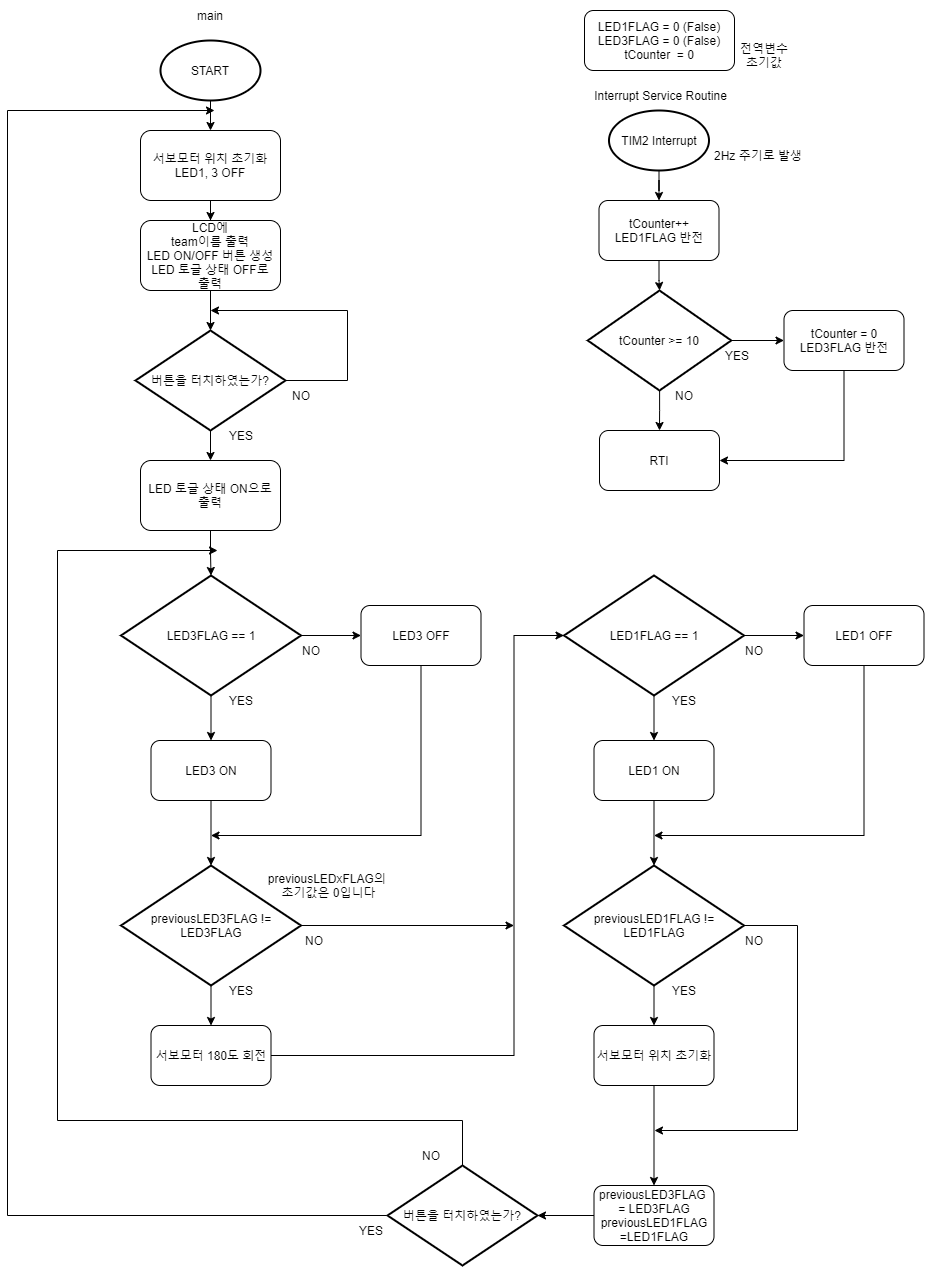

The diagram above was exported from draw.io. Its source (the exported page's mxGraphModel, read from the mxfile embedded in the PNG):
<mxGraphModel dx="1422" dy="762" grid="1" gridSize="10" guides="1" tooltips="1" connect="1" arrows="1" fold="1" page="1" pageScale="1" pageWidth="827" pageHeight="1169" math="0" shadow="0">
  <root>
    <mxCell id="WIyWlLk6GJQsqaUBKTNV-0" />
    <mxCell id="WIyWlLk6GJQsqaUBKTNV-1" parent="WIyWlLk6GJQsqaUBKTNV-0" />
    <mxCell id="STsrkM_sPPwqUzJQIBF4-98" style="edgeStyle=orthogonalEdgeStyle;rounded=0;orthogonalLoop=1;jettySize=auto;html=1;" parent="WIyWlLk6GJQsqaUBKTNV-1" source="STsrkM_sPPwqUzJQIBF4-0" target="STsrkM_sPPwqUzJQIBF4-3" edge="1">
      <mxGeometry relative="1" as="geometry" />
    </mxCell>
    <mxCell id="STsrkM_sPPwqUzJQIBF4-0" value="START" style="strokeWidth=2;html=1;shape=mxgraph.flowchart.start_1;whiteSpace=wrap;" parent="WIyWlLk6GJQsqaUBKTNV-1" vertex="1">
      <mxGeometry x="193" y="50" width="100" height="60" as="geometry" />
    </mxCell>
    <mxCell id="STsrkM_sPPwqUzJQIBF4-99" style="edgeStyle=orthogonalEdgeStyle;rounded=0;orthogonalLoop=1;jettySize=auto;html=1;" parent="WIyWlLk6GJQsqaUBKTNV-1" source="STsrkM_sPPwqUzJQIBF4-3" target="STsrkM_sPPwqUzJQIBF4-21" edge="1">
      <mxGeometry relative="1" as="geometry" />
    </mxCell>
    <mxCell id="STsrkM_sPPwqUzJQIBF4-3" value="서보모터 위치 초기화&lt;br&gt;LED1, 3 OFF" style="rounded=1;whiteSpace=wrap;html=1;" parent="WIyWlLk6GJQsqaUBKTNV-1" vertex="1">
      <mxGeometry x="173" y="140" width="140" height="70" as="geometry" />
    </mxCell>
    <mxCell id="STsrkM_sPPwqUzJQIBF4-101" style="edgeStyle=orthogonalEdgeStyle;rounded=0;orthogonalLoop=1;jettySize=auto;html=1;" parent="WIyWlLk6GJQsqaUBKTNV-1" source="STsrkM_sPPwqUzJQIBF4-4" target="STsrkM_sPPwqUzJQIBF4-91" edge="1">
      <mxGeometry relative="1" as="geometry" />
    </mxCell>
    <mxCell id="STsrkM_sPPwqUzJQIBF4-102" style="edgeStyle=orthogonalEdgeStyle;rounded=0;orthogonalLoop=1;jettySize=auto;html=1;" parent="WIyWlLk6GJQsqaUBKTNV-1" source="STsrkM_sPPwqUzJQIBF4-4" edge="1">
      <mxGeometry relative="1" as="geometry">
        <mxPoint x="243" y="320" as="targetPoint" />
        <Array as="points">
          <mxPoint x="380" y="390" />
        </Array>
      </mxGeometry>
    </mxCell>
    <mxCell id="STsrkM_sPPwqUzJQIBF4-4" value="버튼을 터치하였는가?" style="strokeWidth=2;html=1;shape=mxgraph.flowchart.decision;whiteSpace=wrap;" parent="WIyWlLk6GJQsqaUBKTNV-1" vertex="1">
      <mxGeometry x="168" y="340" width="150" height="100" as="geometry" />
    </mxCell>
    <mxCell id="STsrkM_sPPwqUzJQIBF4-12" style="edgeStyle=orthogonalEdgeStyle;rounded=0;orthogonalLoop=1;jettySize=auto;html=1;entryX=0;entryY=0.5;entryDx=0;entryDy=0;" parent="WIyWlLk6GJQsqaUBKTNV-1" source="STsrkM_sPPwqUzJQIBF4-6" target="STsrkM_sPPwqUzJQIBF4-8" edge="1">
      <mxGeometry relative="1" as="geometry" />
    </mxCell>
    <mxCell id="STsrkM_sPPwqUzJQIBF4-13" style="edgeStyle=orthogonalEdgeStyle;rounded=0;orthogonalLoop=1;jettySize=auto;html=1;" parent="WIyWlLk6GJQsqaUBKTNV-1" source="STsrkM_sPPwqUzJQIBF4-6" target="STsrkM_sPPwqUzJQIBF4-7" edge="1">
      <mxGeometry relative="1" as="geometry" />
    </mxCell>
    <mxCell id="STsrkM_sPPwqUzJQIBF4-6" value="LED3FLAG == 1" style="strokeWidth=2;html=1;shape=mxgraph.flowchart.decision;whiteSpace=wrap;" parent="WIyWlLk6GJQsqaUBKTNV-1" vertex="1">
      <mxGeometry x="153.5" y="585" width="180" height="120" as="geometry" />
    </mxCell>
    <mxCell id="STsrkM_sPPwqUzJQIBF4-15" style="edgeStyle=orthogonalEdgeStyle;rounded=0;orthogonalLoop=1;jettySize=auto;html=1;entryX=0.5;entryY=0;entryDx=0;entryDy=0;entryPerimeter=0;" parent="WIyWlLk6GJQsqaUBKTNV-1" source="STsrkM_sPPwqUzJQIBF4-7" target="STsrkM_sPPwqUzJQIBF4-17" edge="1">
      <mxGeometry relative="1" as="geometry">
        <mxPoint x="243.5" y="855" as="targetPoint" />
      </mxGeometry>
    </mxCell>
    <mxCell id="STsrkM_sPPwqUzJQIBF4-7" value="LED3 ON" style="rounded=1;whiteSpace=wrap;html=1;" parent="WIyWlLk6GJQsqaUBKTNV-1" vertex="1">
      <mxGeometry x="183.5" y="750" width="120" height="60" as="geometry" />
    </mxCell>
    <mxCell id="STsrkM_sPPwqUzJQIBF4-16" style="edgeStyle=orthogonalEdgeStyle;rounded=0;orthogonalLoop=1;jettySize=auto;html=1;" parent="WIyWlLk6GJQsqaUBKTNV-1" source="STsrkM_sPPwqUzJQIBF4-8" edge="1">
      <mxGeometry relative="1" as="geometry">
        <mxPoint x="243.5" y="845" as="targetPoint" />
        <Array as="points">
          <mxPoint x="453.5" y="845" />
          <mxPoint x="243.5" y="845" />
        </Array>
      </mxGeometry>
    </mxCell>
    <mxCell id="STsrkM_sPPwqUzJQIBF4-8" value="LED3 OFF&lt;br&gt;" style="rounded=1;whiteSpace=wrap;html=1;" parent="WIyWlLk6GJQsqaUBKTNV-1" vertex="1">
      <mxGeometry x="393.5" y="615" width="120" height="60" as="geometry" />
    </mxCell>
    <mxCell id="STsrkM_sPPwqUzJQIBF4-35" style="edgeStyle=orthogonalEdgeStyle;rounded=0;orthogonalLoop=1;jettySize=auto;html=1;entryX=0;entryY=0.5;entryDx=0;entryDy=0;entryPerimeter=0;" parent="WIyWlLk6GJQsqaUBKTNV-1" source="STsrkM_sPPwqUzJQIBF4-14" target="STsrkM_sPPwqUzJQIBF4-73" edge="1">
      <mxGeometry relative="1" as="geometry">
        <mxPoint x="536.5" y="645" as="targetPoint" />
        <Array as="points">
          <mxPoint x="546.5" y="1065" />
          <mxPoint x="546.5" y="645" />
        </Array>
      </mxGeometry>
    </mxCell>
    <mxCell id="STsrkM_sPPwqUzJQIBF4-14" value="서보모터 180도 회전" style="rounded=1;whiteSpace=wrap;html=1;" parent="WIyWlLk6GJQsqaUBKTNV-1" vertex="1">
      <mxGeometry x="183.5" y="1035" width="120" height="60" as="geometry" />
    </mxCell>
    <mxCell id="STsrkM_sPPwqUzJQIBF4-18" style="edgeStyle=orthogonalEdgeStyle;rounded=0;orthogonalLoop=1;jettySize=auto;html=1;entryX=0.5;entryY=0;entryDx=0;entryDy=0;" parent="WIyWlLk6GJQsqaUBKTNV-1" source="STsrkM_sPPwqUzJQIBF4-17" target="STsrkM_sPPwqUzJQIBF4-14" edge="1">
      <mxGeometry relative="1" as="geometry" />
    </mxCell>
    <mxCell id="STsrkM_sPPwqUzJQIBF4-89" style="edgeStyle=orthogonalEdgeStyle;rounded=0;orthogonalLoop=1;jettySize=auto;html=1;" parent="WIyWlLk6GJQsqaUBKTNV-1" source="STsrkM_sPPwqUzJQIBF4-17" edge="1">
      <mxGeometry relative="1" as="geometry">
        <mxPoint x="546.5" y="935" as="targetPoint" />
      </mxGeometry>
    </mxCell>
    <mxCell id="STsrkM_sPPwqUzJQIBF4-17" value="previousLED3FLAG != LED3FLAG" style="strokeWidth=2;html=1;shape=mxgraph.flowchart.decision;whiteSpace=wrap;" parent="WIyWlLk6GJQsqaUBKTNV-1" vertex="1">
      <mxGeometry x="153.5" y="875" width="180" height="120" as="geometry" />
    </mxCell>
    <mxCell id="STsrkM_sPPwqUzJQIBF4-19" value="YES" style="text;html=1;strokeColor=none;fillColor=none;align=center;verticalAlign=middle;whiteSpace=wrap;rounded=0;" parent="WIyWlLk6GJQsqaUBKTNV-1" vertex="1">
      <mxGeometry x="243.5" y="695" width="60" height="30" as="geometry" />
    </mxCell>
    <mxCell id="STsrkM_sPPwqUzJQIBF4-20" value="YES" style="text;html=1;strokeColor=none;fillColor=none;align=center;verticalAlign=middle;whiteSpace=wrap;rounded=0;" parent="WIyWlLk6GJQsqaUBKTNV-1" vertex="1">
      <mxGeometry x="243.5" y="985" width="60" height="30" as="geometry" />
    </mxCell>
    <mxCell id="STsrkM_sPPwqUzJQIBF4-100" style="edgeStyle=orthogonalEdgeStyle;rounded=0;orthogonalLoop=1;jettySize=auto;html=1;entryX=0.5;entryY=0;entryDx=0;entryDy=0;entryPerimeter=0;" parent="WIyWlLk6GJQsqaUBKTNV-1" source="STsrkM_sPPwqUzJQIBF4-21" target="STsrkM_sPPwqUzJQIBF4-4" edge="1">
      <mxGeometry relative="1" as="geometry" />
    </mxCell>
    <mxCell id="STsrkM_sPPwqUzJQIBF4-21" value="LCD에&lt;br&gt;team이름 출력&lt;span&gt;&lt;br&gt;LED ON/OFF 버튼 생성&lt;br&gt;&lt;/span&gt;LED 토글 상태 OFF로&lt;br&gt;출력&lt;span&gt;&lt;br&gt;&lt;/span&gt;" style="rounded=1;whiteSpace=wrap;html=1;" parent="WIyWlLk6GJQsqaUBKTNV-1" vertex="1">
      <mxGeometry x="173" y="230" width="140" height="70" as="geometry" />
    </mxCell>
    <mxCell id="STsrkM_sPPwqUzJQIBF4-37" value="NO" style="text;html=1;strokeColor=none;fillColor=none;align=center;verticalAlign=middle;whiteSpace=wrap;rounded=0;" parent="WIyWlLk6GJQsqaUBKTNV-1" vertex="1">
      <mxGeometry x="313.5" y="645" width="60" height="30" as="geometry" />
    </mxCell>
    <mxCell id="STsrkM_sPPwqUzJQIBF4-38" value="NO" style="text;html=1;strokeColor=none;fillColor=none;align=center;verticalAlign=middle;whiteSpace=wrap;rounded=0;" parent="WIyWlLk6GJQsqaUBKTNV-1" vertex="1">
      <mxGeometry x="316.5" y="935" width="60" height="30" as="geometry" />
    </mxCell>
    <mxCell id="STsrkM_sPPwqUzJQIBF4-71" style="edgeStyle=orthogonalEdgeStyle;rounded=0;orthogonalLoop=1;jettySize=auto;html=1;entryX=0;entryY=0.5;entryDx=0;entryDy=0;" parent="WIyWlLk6GJQsqaUBKTNV-1" source="STsrkM_sPPwqUzJQIBF4-73" target="STsrkM_sPPwqUzJQIBF4-77" edge="1">
      <mxGeometry relative="1" as="geometry" />
    </mxCell>
    <mxCell id="STsrkM_sPPwqUzJQIBF4-72" style="edgeStyle=orthogonalEdgeStyle;rounded=0;orthogonalLoop=1;jettySize=auto;html=1;" parent="WIyWlLk6GJQsqaUBKTNV-1" source="STsrkM_sPPwqUzJQIBF4-73" target="STsrkM_sPPwqUzJQIBF4-75" edge="1">
      <mxGeometry relative="1" as="geometry" />
    </mxCell>
    <mxCell id="STsrkM_sPPwqUzJQIBF4-73" value="LED1FLAG == 1" style="strokeWidth=2;html=1;shape=mxgraph.flowchart.decision;whiteSpace=wrap;" parent="WIyWlLk6GJQsqaUBKTNV-1" vertex="1">
      <mxGeometry x="596.5" y="585" width="180" height="120" as="geometry" />
    </mxCell>
    <mxCell id="STsrkM_sPPwqUzJQIBF4-74" style="edgeStyle=orthogonalEdgeStyle;rounded=0;orthogonalLoop=1;jettySize=auto;html=1;entryX=0.5;entryY=0;entryDx=0;entryDy=0;entryPerimeter=0;" parent="WIyWlLk6GJQsqaUBKTNV-1" source="STsrkM_sPPwqUzJQIBF4-75" target="STsrkM_sPPwqUzJQIBF4-82" edge="1">
      <mxGeometry relative="1" as="geometry">
        <mxPoint x="686.5" y="855" as="targetPoint" />
      </mxGeometry>
    </mxCell>
    <mxCell id="STsrkM_sPPwqUzJQIBF4-75" value="LED1 ON" style="rounded=1;whiteSpace=wrap;html=1;" parent="WIyWlLk6GJQsqaUBKTNV-1" vertex="1">
      <mxGeometry x="626.5" y="750" width="120" height="60" as="geometry" />
    </mxCell>
    <mxCell id="STsrkM_sPPwqUzJQIBF4-76" style="edgeStyle=orthogonalEdgeStyle;rounded=0;orthogonalLoop=1;jettySize=auto;html=1;" parent="WIyWlLk6GJQsqaUBKTNV-1" source="STsrkM_sPPwqUzJQIBF4-77" edge="1">
      <mxGeometry relative="1" as="geometry">
        <mxPoint x="686.5" y="845" as="targetPoint" />
        <Array as="points">
          <mxPoint x="896.5" y="845" />
          <mxPoint x="686.5" y="845" />
        </Array>
      </mxGeometry>
    </mxCell>
    <mxCell id="STsrkM_sPPwqUzJQIBF4-77" value="LED1 OFF" style="rounded=1;whiteSpace=wrap;html=1;" parent="WIyWlLk6GJQsqaUBKTNV-1" vertex="1">
      <mxGeometry x="836.5" y="615" width="120" height="60" as="geometry" />
    </mxCell>
    <mxCell id="STsrkM_sPPwqUzJQIBF4-78" style="edgeStyle=orthogonalEdgeStyle;rounded=0;orthogonalLoop=1;jettySize=auto;html=1;entryX=0.5;entryY=0;entryDx=0;entryDy=0;" parent="WIyWlLk6GJQsqaUBKTNV-1" source="STsrkM_sPPwqUzJQIBF4-79" target="STsrkM_sPPwqUzJQIBF4-90" edge="1">
      <mxGeometry relative="1" as="geometry">
        <mxPoint x="686.5" y="1135" as="targetPoint" />
      </mxGeometry>
    </mxCell>
    <mxCell id="STsrkM_sPPwqUzJQIBF4-79" value="서보모터 위치 초기화" style="rounded=1;whiteSpace=wrap;html=1;" parent="WIyWlLk6GJQsqaUBKTNV-1" vertex="1">
      <mxGeometry x="626.5" y="1035" width="120" height="60" as="geometry" />
    </mxCell>
    <mxCell id="STsrkM_sPPwqUzJQIBF4-80" style="edgeStyle=orthogonalEdgeStyle;rounded=0;orthogonalLoop=1;jettySize=auto;html=1;entryX=0.5;entryY=0;entryDx=0;entryDy=0;" parent="WIyWlLk6GJQsqaUBKTNV-1" source="STsrkM_sPPwqUzJQIBF4-82" target="STsrkM_sPPwqUzJQIBF4-79" edge="1">
      <mxGeometry relative="1" as="geometry" />
    </mxCell>
    <mxCell id="STsrkM_sPPwqUzJQIBF4-81" style="edgeStyle=orthogonalEdgeStyle;rounded=0;orthogonalLoop=1;jettySize=auto;html=1;" parent="WIyWlLk6GJQsqaUBKTNV-1" source="STsrkM_sPPwqUzJQIBF4-82" edge="1">
      <mxGeometry relative="1" as="geometry">
        <mxPoint x="687" y="1140" as="targetPoint" />
        <Array as="points">
          <mxPoint x="830" y="935" />
          <mxPoint x="830" y="1140" />
          <mxPoint x="687" y="1140" />
        </Array>
      </mxGeometry>
    </mxCell>
    <mxCell id="STsrkM_sPPwqUzJQIBF4-82" value="previousLED1FLAG != LED1FLAG" style="strokeWidth=2;html=1;shape=mxgraph.flowchart.decision;whiteSpace=wrap;" parent="WIyWlLk6GJQsqaUBKTNV-1" vertex="1">
      <mxGeometry x="596.5" y="875" width="180" height="120" as="geometry" />
    </mxCell>
    <mxCell id="STsrkM_sPPwqUzJQIBF4-83" value="YES" style="text;html=1;strokeColor=none;fillColor=none;align=center;verticalAlign=middle;whiteSpace=wrap;rounded=0;" parent="WIyWlLk6GJQsqaUBKTNV-1" vertex="1">
      <mxGeometry x="686.5" y="695" width="60" height="30" as="geometry" />
    </mxCell>
    <mxCell id="STsrkM_sPPwqUzJQIBF4-84" value="YES" style="text;html=1;strokeColor=none;fillColor=none;align=center;verticalAlign=middle;whiteSpace=wrap;rounded=0;" parent="WIyWlLk6GJQsqaUBKTNV-1" vertex="1">
      <mxGeometry x="686.5" y="985" width="60" height="30" as="geometry" />
    </mxCell>
    <mxCell id="STsrkM_sPPwqUzJQIBF4-85" value="NO" style="text;html=1;strokeColor=none;fillColor=none;align=center;verticalAlign=middle;whiteSpace=wrap;rounded=0;" parent="WIyWlLk6GJQsqaUBKTNV-1" vertex="1">
      <mxGeometry x="756.5" y="645" width="60" height="30" as="geometry" />
    </mxCell>
    <mxCell id="STsrkM_sPPwqUzJQIBF4-86" value="NO" style="text;html=1;strokeColor=none;fillColor=none;align=center;verticalAlign=middle;whiteSpace=wrap;rounded=0;" parent="WIyWlLk6GJQsqaUBKTNV-1" vertex="1">
      <mxGeometry x="756.5" y="935" width="60" height="30" as="geometry" />
    </mxCell>
    <mxCell id="STsrkM_sPPwqUzJQIBF4-94" style="edgeStyle=orthogonalEdgeStyle;rounded=0;orthogonalLoop=1;jettySize=auto;html=1;entryX=1;entryY=0.5;entryDx=0;entryDy=0;entryPerimeter=0;" parent="WIyWlLk6GJQsqaUBKTNV-1" source="STsrkM_sPPwqUzJQIBF4-90" target="STsrkM_sPPwqUzJQIBF4-93" edge="1">
      <mxGeometry relative="1" as="geometry">
        <mxPoint x="563.5" y="1225" as="targetPoint" />
      </mxGeometry>
    </mxCell>
    <mxCell id="STsrkM_sPPwqUzJQIBF4-90" value="previousLED3FLAG&amp;nbsp; = LED3FLAG&lt;br&gt;previousLED1FLAG =LED1FLAG" style="rounded=1;whiteSpace=wrap;html=1;" parent="WIyWlLk6GJQsqaUBKTNV-1" vertex="1">
      <mxGeometry x="626.5" y="1195" width="120" height="60" as="geometry" />
    </mxCell>
    <mxCell id="STsrkM_sPPwqUzJQIBF4-103" style="edgeStyle=orthogonalEdgeStyle;rounded=0;orthogonalLoop=1;jettySize=auto;html=1;" parent="WIyWlLk6GJQsqaUBKTNV-1" source="STsrkM_sPPwqUzJQIBF4-91" target="STsrkM_sPPwqUzJQIBF4-6" edge="1">
      <mxGeometry relative="1" as="geometry" />
    </mxCell>
    <mxCell id="STsrkM_sPPwqUzJQIBF4-91" value="LED 토글 상태 ON으로 출력" style="rounded=1;whiteSpace=wrap;html=1;" parent="WIyWlLk6GJQsqaUBKTNV-1" vertex="1">
      <mxGeometry x="173" y="470" width="140" height="70" as="geometry" />
    </mxCell>
    <mxCell id="STsrkM_sPPwqUzJQIBF4-97" style="edgeStyle=orthogonalEdgeStyle;rounded=0;orthogonalLoop=1;jettySize=auto;html=1;exitX=0.75;exitY=0;exitDx=0;exitDy=0;" parent="WIyWlLk6GJQsqaUBKTNV-1" source="STsrkM_sPPwqUzJQIBF4-105" edge="1">
      <mxGeometry relative="1" as="geometry">
        <mxPoint x="247" y="120" as="targetPoint" />
        <mxPoint x="176.5" y="1225" as="sourcePoint" />
        <Array as="points">
          <mxPoint x="40" y="1225" />
          <mxPoint x="40" y="120" />
        </Array>
      </mxGeometry>
    </mxCell>
    <mxCell id="STsrkM_sPPwqUzJQIBF4-107" style="edgeStyle=orthogonalEdgeStyle;rounded=0;orthogonalLoop=1;jettySize=auto;html=1;exitX=0.5;exitY=0;exitDx=0;exitDy=0;exitPerimeter=0;" parent="WIyWlLk6GJQsqaUBKTNV-1" source="STsrkM_sPPwqUzJQIBF4-93" edge="1">
      <mxGeometry relative="1" as="geometry">
        <mxPoint x="250" y="560" as="targetPoint" />
        <Array as="points">
          <mxPoint x="495" y="1130" />
          <mxPoint x="90" y="1130" />
          <mxPoint x="90" y="560" />
        </Array>
      </mxGeometry>
    </mxCell>
    <mxCell id="STsrkM_sPPwqUzJQIBF4-93" value="버튼을 터치하였는가?" style="strokeWidth=2;html=1;shape=mxgraph.flowchart.decision;whiteSpace=wrap;" parent="WIyWlLk6GJQsqaUBKTNV-1" vertex="1">
      <mxGeometry x="420" y="1175" width="150" height="100" as="geometry" />
    </mxCell>
    <mxCell id="STsrkM_sPPwqUzJQIBF4-105" value="YES" style="text;html=1;strokeColor=none;fillColor=none;align=center;verticalAlign=middle;whiteSpace=wrap;rounded=0;" parent="WIyWlLk6GJQsqaUBKTNV-1" vertex="1">
      <mxGeometry x="373.5" y="1225" width="60" height="30" as="geometry" />
    </mxCell>
    <mxCell id="STsrkM_sPPwqUzJQIBF4-106" value="NO" style="text;html=1;strokeColor=none;fillColor=none;align=center;verticalAlign=middle;whiteSpace=wrap;rounded=0;" parent="WIyWlLk6GJQsqaUBKTNV-1" vertex="1">
      <mxGeometry x="433.5" y="1150" width="60" height="30" as="geometry" />
    </mxCell>
    <mxCell id="STsrkM_sPPwqUzJQIBF4-109" value="YES" style="text;html=1;strokeColor=none;fillColor=none;align=center;verticalAlign=middle;whiteSpace=wrap;rounded=0;" parent="WIyWlLk6GJQsqaUBKTNV-1" vertex="1">
      <mxGeometry x="243.5" y="430" width="60" height="30" as="geometry" />
    </mxCell>
    <mxCell id="STsrkM_sPPwqUzJQIBF4-110" value="NO" style="text;html=1;strokeColor=none;fillColor=none;align=center;verticalAlign=middle;whiteSpace=wrap;rounded=0;" parent="WIyWlLk6GJQsqaUBKTNV-1" vertex="1">
      <mxGeometry x="303.5" y="390" width="60" height="30" as="geometry" />
    </mxCell>
    <mxCell id="STsrkM_sPPwqUzJQIBF4-111" value="LED1FLAG = 0 (False)&lt;br&gt;LED3FLAG = 0 (False)&lt;br&gt;tCounter&amp;nbsp; = 0" style="rounded=1;whiteSpace=wrap;html=1;" parent="WIyWlLk6GJQsqaUBKTNV-1" vertex="1">
      <mxGeometry x="617" y="20" width="150" height="60" as="geometry" />
    </mxCell>
    <mxCell id="STsrkM_sPPwqUzJQIBF4-121" style="edgeStyle=orthogonalEdgeStyle;rounded=0;orthogonalLoop=1;jettySize=auto;html=1;entryX=0.5;entryY=0;entryDx=0;entryDy=0;" parent="WIyWlLk6GJQsqaUBKTNV-1" source="STsrkM_sPPwqUzJQIBF4-112" target="STsrkM_sPPwqUzJQIBF4-113" edge="1">
      <mxGeometry relative="1" as="geometry" />
    </mxCell>
    <mxCell id="STsrkM_sPPwqUzJQIBF4-112" value="TIM2 Interrupt" style="strokeWidth=2;html=1;shape=mxgraph.flowchart.start_1;whiteSpace=wrap;" parent="WIyWlLk6GJQsqaUBKTNV-1" vertex="1">
      <mxGeometry x="641.5" y="120" width="100" height="60" as="geometry" />
    </mxCell>
    <mxCell id="STsrkM_sPPwqUzJQIBF4-122" style="edgeStyle=orthogonalEdgeStyle;rounded=0;orthogonalLoop=1;jettySize=auto;html=1;" parent="WIyWlLk6GJQsqaUBKTNV-1" source="STsrkM_sPPwqUzJQIBF4-113" target="STsrkM_sPPwqUzJQIBF4-114" edge="1">
      <mxGeometry relative="1" as="geometry" />
    </mxCell>
    <mxCell id="STsrkM_sPPwqUzJQIBF4-113" value="tCounter++&lt;br&gt;LED1FLAG 반전" style="rounded=1;whiteSpace=wrap;html=1;" parent="WIyWlLk6GJQsqaUBKTNV-1" vertex="1">
      <mxGeometry x="631.5" y="210" width="120" height="60" as="geometry" />
    </mxCell>
    <mxCell id="STsrkM_sPPwqUzJQIBF4-124" style="edgeStyle=orthogonalEdgeStyle;rounded=0;orthogonalLoop=1;jettySize=auto;html=1;" parent="WIyWlLk6GJQsqaUBKTNV-1" source="STsrkM_sPPwqUzJQIBF4-114" target="STsrkM_sPPwqUzJQIBF4-123" edge="1">
      <mxGeometry relative="1" as="geometry" />
    </mxCell>
    <mxCell id="STsrkM_sPPwqUzJQIBF4-125" style="edgeStyle=orthogonalEdgeStyle;rounded=0;orthogonalLoop=1;jettySize=auto;html=1;entryX=0;entryY=0.5;entryDx=0;entryDy=0;" parent="WIyWlLk6GJQsqaUBKTNV-1" source="STsrkM_sPPwqUzJQIBF4-114" target="STsrkM_sPPwqUzJQIBF4-115" edge="1">
      <mxGeometry relative="1" as="geometry" />
    </mxCell>
    <mxCell id="STsrkM_sPPwqUzJQIBF4-114" value="tCounter &amp;gt;= 10" style="strokeWidth=2;html=1;shape=mxgraph.flowchart.decision;whiteSpace=wrap;" parent="WIyWlLk6GJQsqaUBKTNV-1" vertex="1">
      <mxGeometry x="620.25" y="300" width="143.5" height="100" as="geometry" />
    </mxCell>
    <mxCell id="STsrkM_sPPwqUzJQIBF4-126" style="edgeStyle=orthogonalEdgeStyle;rounded=0;orthogonalLoop=1;jettySize=auto;html=1;entryX=1;entryY=0.5;entryDx=0;entryDy=0;" parent="WIyWlLk6GJQsqaUBKTNV-1" source="STsrkM_sPPwqUzJQIBF4-115" target="STsrkM_sPPwqUzJQIBF4-123" edge="1">
      <mxGeometry relative="1" as="geometry">
        <mxPoint x="876.5" y="470" as="targetPoint" />
        <Array as="points">
          <mxPoint x="877" y="470" />
        </Array>
      </mxGeometry>
    </mxCell>
    <mxCell id="STsrkM_sPPwqUzJQIBF4-115" value="tCounter = 0&lt;br&gt;LED3FLAG 반전" style="rounded=1;whiteSpace=wrap;html=1;" parent="WIyWlLk6GJQsqaUBKTNV-1" vertex="1">
      <mxGeometry x="816.5" y="320" width="120" height="60" as="geometry" />
    </mxCell>
    <mxCell id="STsrkM_sPPwqUzJQIBF4-117" value="전역변수 초기값" style="text;html=1;strokeColor=none;fillColor=none;align=center;verticalAlign=middle;whiteSpace=wrap;rounded=0;" parent="WIyWlLk6GJQsqaUBKTNV-1" vertex="1">
      <mxGeometry x="767" y="50" width="60" height="30" as="geometry" />
    </mxCell>
    <mxCell id="STsrkM_sPPwqUzJQIBF4-118" value="Interrupt Service Routine" style="text;html=1;strokeColor=none;fillColor=none;align=center;verticalAlign=middle;whiteSpace=wrap;rounded=0;" parent="WIyWlLk6GJQsqaUBKTNV-1" vertex="1">
      <mxGeometry x="620.5" y="90" width="145" height="30" as="geometry" />
    </mxCell>
    <mxCell id="STsrkM_sPPwqUzJQIBF4-119" value="main" style="text;html=1;strokeColor=none;fillColor=none;align=center;verticalAlign=middle;whiteSpace=wrap;rounded=0;" parent="WIyWlLk6GJQsqaUBKTNV-1" vertex="1">
      <mxGeometry x="213" y="10" width="60" height="30" as="geometry" />
    </mxCell>
    <mxCell id="STsrkM_sPPwqUzJQIBF4-123" value="RTI" style="rounded=1;whiteSpace=wrap;html=1;" parent="WIyWlLk6GJQsqaUBKTNV-1" vertex="1">
      <mxGeometry x="632" y="440" width="120" height="60" as="geometry" />
    </mxCell>
    <mxCell id="STsrkM_sPPwqUzJQIBF4-127" value="YES" style="text;html=1;strokeColor=none;fillColor=none;align=center;verticalAlign=middle;whiteSpace=wrap;rounded=0;" parent="WIyWlLk6GJQsqaUBKTNV-1" vertex="1">
      <mxGeometry x="740" y="350" width="60" height="30" as="geometry" />
    </mxCell>
    <mxCell id="STsrkM_sPPwqUzJQIBF4-128" value="NO" style="text;html=1;strokeColor=none;fillColor=none;align=center;verticalAlign=middle;whiteSpace=wrap;rounded=0;" parent="WIyWlLk6GJQsqaUBKTNV-1" vertex="1">
      <mxGeometry x="686.5" y="390" width="60" height="30" as="geometry" />
    </mxCell>
    <mxCell id="STsrkM_sPPwqUzJQIBF4-129" value="2Hz 주기로 발생" style="text;html=1;strokeColor=none;fillColor=none;align=center;verticalAlign=middle;whiteSpace=wrap;rounded=0;" parent="WIyWlLk6GJQsqaUBKTNV-1" vertex="1">
      <mxGeometry x="741.5" y="150" width="98" height="30" as="geometry" />
    </mxCell>
    <mxCell id="STsrkM_sPPwqUzJQIBF4-132" value="previousLEDxFLAG의 &lt;br&gt;초기값은 0입니다" style="text;html=1;strokeColor=none;fillColor=none;align=center;verticalAlign=middle;whiteSpace=wrap;rounded=0;" parent="WIyWlLk6GJQsqaUBKTNV-1" vertex="1">
      <mxGeometry x="280" y="880" width="163" height="30" as="geometry" />
    </mxCell>
  </root>
</mxGraphModel>